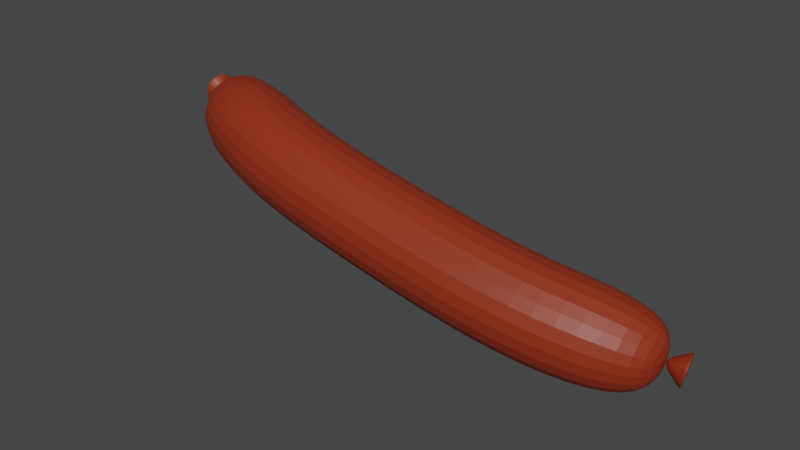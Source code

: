 # Source: sausage.blend  (saved by Blender 2.82.7; exported with 4.5.12 LTS)
import bpy
from mathutils import Matrix  # noqa: F401  (used for matrix-valued properties, if any)

bpy.ops.wm.read_factory_settings(use_empty=True)
scene = bpy.context.scene
scene.name = 'Scene'

# ---- collections
col_collection = bpy.data.collections.new('Collection'); scene.collection.children.link(col_collection)

# ---- materials (node trees are filled in below, after node groups)
mat_material_001 = bpy.data.materials.new('Material.001')
mat_material_001.use_transparent_shadow = False

# ---- material node trees
mat_material_001.use_nodes = True; mat_material_001.node_tree.nodes.clear()
_N = mat_material_001.node_tree.nodes; _L = mat_material_001.node_tree.links
n0 = _N.new('ShaderNodeOutputMaterial'); n0.name = 'Material Output'; n0.location = (300, 300)
n1 = _N.new('ShaderNodeBsdfPrincipled'); n1.name = 'Principled BSDF'; n1.location = (10, 300)
n1.distribution = 'GGX'
n1.subsurface_method = 'BURLEY'
n1.inputs[0].default_value = (0.2668, 0.02782, 0.006637, 1.0)
n1.inputs[3].default_value = 1.45
n1.inputs[27].default_value = (0.0, 0.0, 0.0, 1.0)
n1.inputs[28].default_value = 1.0
_L.new(n1.outputs[0], n0.inputs[0])
n0.is_active_output = True

# ---- world
world_world = bpy.data.worlds.new('World'); scene.world = world_world
world_world.use_nodes = True; world_world.node_tree.nodes.clear()
_N = world_world.node_tree.nodes; _L = world_world.node_tree.links
n0 = _N.new('ShaderNodeOutputWorld'); n0.name = 'World Output'; n0.location = (300, 300)
n1 = _N.new('ShaderNodeBackground'); n1.name = 'Background'; n1.location = (10, 300)
n1.inputs[0].default_value = (0.05088, 0.05088, 0.05088, 1.0)
_L.new(n1.outputs[0], n0.inputs[0])
n0.is_active_output = True
world_world.color = (0.05088, 0.05088, 0.05088)
world_world.use_sun_shadow = False
world_world.sun_shadow_jitter_overblur = 0.0

# ---- meshes
me_cylinder = bpy.data.meshes.new('Cylinder')
me_cylinder.from_pydata([(0.009595, 0.02, 0.08007), (0.02657, 0.01, 0.0765), (0.02657, -0.01, 0.0765), (0.009595, -0.02, 0.08007), (-0.00739, -0.01, 0.08358), (-0.00739, 0.01, 0.08358), (0.0, 0.02, 0.0), (0.01732, 0.01, 0.0), (0.01732, -0.01, 0.0), (-1.863e-09, -0.02, 0.0), (-0.01732, -0.01, 0.0), (-0.01732, 0.01, 0.0), (0.01575, 0.01206, 0.09691), (0.0259, 0.006032, 0.09444), (0.0259, -0.006032, 0.09444), (0.01575, -0.01206, 0.09691), (0.005598, -0.006032, 0.09938), (0.005598, 0.006032, 0.09938), (9.39e-05, 0.02, 0.02509), (0.002179, 0.02, 0.05272), (0.0194, 0.01, 0.05135), (0.01745, 0.01, 0.02513), (0.0194, -0.01, 0.05135), (0.01745, -0.01, 0.02513), (0.002179, -0.02, 0.05272), (9.39e-05, -0.02, 0.02509), (-0.01507, -0.01, 0.05388), (-0.01725, -0.01, 0.02506), (-0.01507, 0.01, 0.05388), (-0.01725, 0.01, 0.02506), (0.01576, 0.001534, 0.09512), (0.01705, 0.000767, 0.09481), (0.01705, -0.000767, 0.09481), (0.01576, -0.001534, 0.09512), (0.01446, -0.000767, 0.09543), (0.01446, 0.000767, 0.09543), (0.01741, 0.007211, 0.1019), (0.02347, 0.003606, 0.1004), (0.02347, -0.003606, 0.1004), (0.01741, -0.007211, 0.1019), (0.01134, -0.003606, 0.1034), (0.01134, 0.003606, 0.1034), (0.01744, 0.007211, 0.1021), (0.02351, 0.003606, 0.1006), (0.02351, -0.003606, 0.1006), (0.01744, -0.007211, 0.1021), (0.01137, -0.003606, 0.1035), (0.01137, 0.003606, 0.1035)], [], [(19, 0, 1, 20), (20, 1, 2, 22), (22, 2, 3, 24), (24, 3, 4, 26), (2, 1, 13, 14), (26, 4, 5, 28), (28, 5, 0, 19), (13, 12, 17, 16, 15, 14), (1, 0, 12, 13), (5, 4, 16, 17), (3, 2, 14, 15), (0, 5, 17, 12), (4, 3, 15, 16), (11, 29, 18, 6), (29, 28, 19, 18), (10, 27, 29, 11), (27, 26, 28, 29), (9, 25, 27, 10), (25, 24, 26, 27), (8, 23, 25, 9), (23, 22, 24, 25), (7, 21, 23, 8), (21, 20, 22, 23), (6, 18, 21, 7), (18, 19, 20, 21), (31, 32, 33, 34, 35, 30), (36, 41, 47, 42), (35, 34, 40, 41), (33, 32, 38, 39), (31, 30, 36, 37), (30, 35, 41, 36), (34, 33, 39, 40), (32, 31, 37, 38), (43, 42, 47, 46, 45, 44), (40, 39, 45, 46), (38, 37, 43, 44), (41, 40, 46, 47), (39, 38, 44, 45), (37, 36, 42, 43)])
_uv = me_cylinder.uv_layers.new(name='UVMap')
_uv.uv.foreach_set('vector', [1.0, 0.9167, 1.0, 1.0, 0.8333, 1.0, 0.8333, 0.9167, 0.8333, 0.9167, 0.8333, 1.0, 0.6667, 1.0, 0.6667, 0.9167, 0.6667, 0.9167, 0.6667, 1.0, 0.5, 1.0, 0.5, 0.9167, 0.5, 0.9167, 0.5, 1.0, 0.3333, 1.0, 0.3333, 0.9167, 0.6667, 1.0, 0.8333, 1.0, 0.8333, 1.0, 0.6667, 1.0, 0.3333, 0.9167, 0.3333, 1.0, 0.1667, 1.0, 0.1667, 0.9167, 0.1667, 0.9167, 0.1667, 1.0, -8.941e-08, 1.0, -8.941e-08, 0.9167, 0.4578, 0.37, 0.25, 0.49, 0.04215, 0.37, 0.04215, 0.13, 0.25, 0.01, 0.4578, 0.13, 0.8333, 1.0, 1.0, 1.0, 1.0, 1.0, 0.8333, 1.0, 0.1667, 1.0, 0.3333, 1.0, 0.3333, 1.0, 0.1667, 1.0, 0.5, 1.0, 0.6667, 1.0, 0.6667, 1.0, 0.5, 1.0, -8.941e-08, 1.0, 0.1667, 1.0, 0.1667, 1.0, -8.941e-08, 1.0, 0.3333, 1.0, 0.5, 1.0, 0.5, 1.0, 0.3333, 1.0, 0.1667, 0.75, 0.1667, 0.8333, -8.941e-08, 0.8333, -8.941e-08, 0.75, 0.1667, 0.8333, 0.1667, 0.9167, -8.941e-08, 0.9167, -8.941e-08, 0.8333, 0.3333, 0.75, 0.3333, 0.8333, 0.1667, 0.8333, 0.1667, 0.75, 0.3333, 0.8333, 0.3333, 0.9167, 0.1667, 0.9167, 0.1667, 0.8333, 0.5, 0.75, 0.5, 0.8333, 0.3333, 0.8333, 0.3333, 0.75, 0.5, 0.8333, 0.5, 0.9167, 0.3333, 0.9167, 0.3333, 0.8333, 0.6667, 0.75, 0.6667, 0.8333, 0.5, 0.8333, 0.5, 0.75, 0.6667, 0.8333, 0.6667, 0.9167, 0.5, 0.9167, 0.5, 0.8333, 0.8333, 0.75, 0.8333, 0.8333, 0.6667, 0.8333, 0.6667, 0.75, 0.8333, 0.8333, 0.8333, 0.9167, 0.6667, 0.9167, 0.6667, 0.8333, 1.0, 0.75, 1.0, 0.8333, 0.8333, 0.8333, 0.8333, 0.75, 1.0, 0.8333, 1.0, 0.9167, 0.8333, 0.9167, 0.8333, 0.8333, 0.4578, 0.37, 0.4578, 0.13, 0.25, 0.01, 0.04215, 0.13, 0.04215, 0.37, 0.25, 0.49, 0.25, 0.49, 0.04215, 0.37, 0.04215, 0.37, 0.25, 0.49, 0.04215, 0.37, 0.04215, 0.13, 0.04215, 0.13, 0.04215, 0.37, 0.25, 0.01, 0.4578, 0.13, 0.4578, 0.13, 0.25, 0.01, 0.4578, 0.37, 0.25, 0.49, 0.25, 0.49, 0.4578, 0.37, 0.25, 0.49, 0.04215, 0.37, 0.04215, 0.37, 0.25, 0.49, 0.04215, 0.13, 0.25, 0.01, 0.25, 0.01, 0.04215, 0.13, 0.4578, 0.13, 0.4578, 0.37, 0.4578, 0.37, 0.4578, 0.13, 0.4578, 0.37, 0.25, 0.49, 0.04215, 0.37, 0.04215, 0.13, 0.25, 0.01, 0.4578, 0.13, 0.04215, 0.13, 0.25, 0.01, 0.25, 0.01, 0.04215, 0.13, 0.4578, 0.13, 0.4578, 0.37, 0.4578, 0.37, 0.4578, 0.13, 0.04215, 0.37, 0.04215, 0.13, 0.04215, 0.13, 0.04215, 0.37, 0.25, 0.01, 0.4578, 0.13, 0.4578, 0.13, 0.25, 0.01, 0.4578, 0.37, 0.25, 0.49, 0.25, 0.49, 0.4578, 0.37])
me_cylinder.materials.append(mat_material_001)
me_cylinder.use_remesh_fix_poles = True
me_cylinder.use_remesh_preserve_attributes = False
me_cylinder.use_mirror_vertex_groups = False
me_cylinder.update()

# ---- objects
ob_cylinder = bpy.data.objects.new('Cylinder', me_cylinder)

# ---- transforms, parenting, visibility, modifiers, constraints
ob_cylinder.location = (0.0, 0.0, 0.0)
ob_cylinder.rotation_euler = (1.777, 0.0, 1.571)
ob_cylinder.lineart.crease_threshold = 0.0
_m = ob_cylinder.modifiers.new('Subdivision', 'SUBSURF')
_m.uv_smooth = 'PRESERVE_CORNERS'
_m.levels = 4
_m.show_only_control_edges = False
_m = ob_cylinder.modifiers.new('Mirror', 'MIRROR')
_m.use_axis = (False, False, True)

# ---- collection membership
col_collection.objects.link(ob_cylinder)

# ---- scene / render settings (as saved in the file)
scene.frame_start = 1; scene.frame_end = 47; scene.frame_set(6)
scene.render.engine = 'BLENDER_EEVEE_NEXT'
scene.cycles.use_denoising = False
scene.cycles.samples = 128
scene.cycles.sampling_pattern = 'TABULATED_SOBOL'
scene.cycles.use_adaptive_sampling = False
scene.cycles.use_light_tree = False
scene.view_settings.view_transform = 'Filmic'
bpy.context.view_layer.update()

# ---- added for rendering (the .blend has no active camera and no usable light): camera, sun
cam_auto = bpy.data.cameras.new('AutoCamera')
cam_auto.lens = 50.0
cam_auto.sensor_width = 36.0
cam_auto.clip_end = 1000.0
ob_auto_camera = bpy.data.objects.new('AutoCamera', cam_auto)
scene.collection.objects.link(ob_auto_camera)
ob_auto_camera.location = (0.208986, -0.246454, 0.167188)
ob_auto_camera.rotation_euler = (1.09748, -7.21219e-08, 0.694738)
scene.camera = ob_auto_camera
light_auto_sun = bpy.data.lights.new('AutoSun', 'SUN')
light_auto_sun.energy = 3.0
light_auto_sun.angle = 0.0523599
ob_auto_sun = bpy.data.objects.new('AutoSun', light_auto_sun)
scene.collection.objects.link(ob_auto_sun)
ob_auto_sun.rotation_euler = (0.872665, 0.174533, 0.523599)
bpy.context.view_layer.update()
